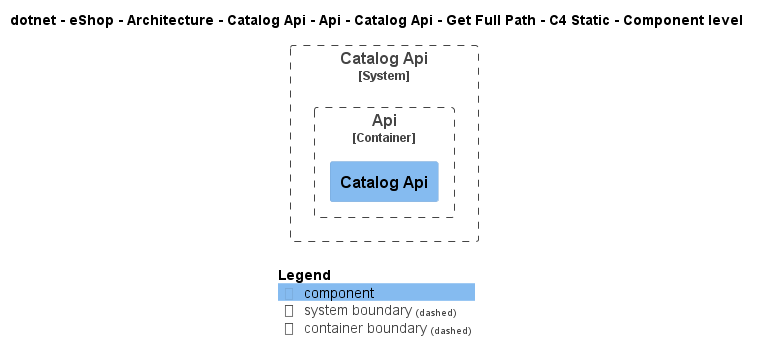

The diagram above was rendered by PlantUML. Its source (embedded in the PNG):
@startuml
!include ..\..\..\..\..\..\..\..\..\..\..\.c4s\C4_Component.puml

AddElementTag("c4interflow:lifecycle:new", $bgColor=green, $fontColor=#ffffff, $borderColor=green, $shadowing="False")
AddElementTag("c4interflow:lifecycle:changed", $bgColor=orange, $fontColor=#ffffff, $borderColor=orange, $shadowing="False")
AddElementTag("c4interflow:lifecycle:removed", $bgColor=red, $fontColor=#ffffff, $borderColor=red, $shadowing="False")

AddRelTag("c4interflow:lifecycle:new", $textColor=green, $lineColor=green)
AddRelTag("c4interflow:lifecycle:changed", $textColor=orange, $lineColor=orange)
AddRelTag("c4interflow:lifecycle:removed", $textColor=red, $lineColor=red)

SHOW_PERSON_PORTRAIT()
LAYOUT_TOP_DOWN()

skinparam linetype polyline

title dotnet - eShop - Architecture - Catalog Api - Api - Catalog Api - Get Full Path - C4 Static - Component level


System_Boundary(dotnet.eShop.Architecture.SoftwareSystems.CatalogApi, "Catalog Api") {
    
Container_Boundary(dotnet.eShop.Architecture.SoftwareSystems.CatalogApi.Containers.Api, "Api") {
    Component(dotnet.eShop.Architecture.SoftwareSystems.CatalogApi.Containers.Api.Components.CatalogApi, "Catalog Api", "", "")
}
}



SHOW_LEGEND()
@enduml